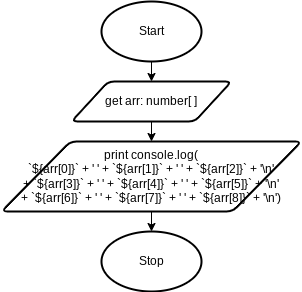

The diagram above was exported from draw.io. Its source (the exported page's mxGraphModel, read from the mxfile embedded in the PNG):
<mxGraphModel dx="1074" dy="709" grid="1" gridSize="10" guides="1" tooltips="1" connect="1" arrows="1" fold="1" page="1" pageScale="1" pageWidth="827" pageHeight="1169" math="0" shadow="0">
  <root>
    <mxCell id="0" />
    <mxCell id="1" parent="0" />
    <mxCell id="114" style="edgeStyle=none;html=1;exitX=0.5;exitY=1;exitDx=0;exitDy=0;exitPerimeter=0;entryX=0.5;entryY=0;entryDx=0;entryDy=0;" edge="1" parent="1" source="19" target="21">
      <mxGeometry relative="1" as="geometry" />
    </mxCell>
    <mxCell id="19" value="Start" style="strokeWidth=2;html=1;shape=mxgraph.flowchart.start_1;whiteSpace=wrap;" parent="1" vertex="1">
      <mxGeometry x="130" y="30" width="100" height="60" as="geometry" />
    </mxCell>
    <mxCell id="115" style="edgeStyle=none;html=1;exitX=0.5;exitY=1;exitDx=0;exitDy=0;entryX=0.5;entryY=0;entryDx=0;entryDy=0;" edge="1" parent="1" source="21" target="63">
      <mxGeometry relative="1" as="geometry" />
    </mxCell>
    <mxCell id="21" value="get arr: number[ ]" style="shape=parallelogram;html=1;strokeWidth=2;perimeter=parallelogramPerimeter;whiteSpace=wrap;rounded=1;arcSize=12;size=0.23;" parent="1" vertex="1">
      <mxGeometry x="100" y="110" width="160" height="40" as="geometry" />
    </mxCell>
    <mxCell id="22" value="Stop" style="strokeWidth=2;html=1;shape=mxgraph.flowchart.start_1;whiteSpace=wrap;" parent="1" vertex="1">
      <mxGeometry x="130" y="260" width="100" height="60" as="geometry" />
    </mxCell>
    <mxCell id="116" style="edgeStyle=none;html=1;exitX=0.5;exitY=1;exitDx=0;exitDy=0;entryX=0.5;entryY=0;entryDx=0;entryDy=0;entryPerimeter=0;" edge="1" parent="1" source="63" target="22">
      <mxGeometry relative="1" as="geometry" />
    </mxCell>
    <mxCell id="63" value="print&amp;nbsp;&lt;span&gt;console.log(&lt;br&gt;&lt;/span&gt;&lt;span&gt;`${arr[0]}` +&amp;nbsp;&lt;/span&gt;&lt;span&gt;' ' +&amp;nbsp;&lt;/span&gt;&lt;span&gt;`${arr[1]}` +&amp;nbsp;&lt;/span&gt;&lt;span&gt;' ' +&amp;nbsp;&lt;/span&gt;&lt;span&gt;`${arr[2]}` +&amp;nbsp;&lt;/span&gt;&lt;span&gt;'\n' +&amp;nbsp;&lt;/span&gt;&lt;span&gt;`${arr[3]}` +&amp;nbsp;&lt;/span&gt;&lt;span&gt;' ' +&amp;nbsp;&lt;/span&gt;&lt;span&gt;`${arr[4]}` +&amp;nbsp;&lt;/span&gt;&lt;span&gt;' ' +&amp;nbsp;&lt;/span&gt;&lt;span&gt;`${arr[5]}` +&amp;nbsp;&lt;/span&gt;&lt;span&gt;'\n' +&amp;nbsp;&lt;/span&gt;&lt;span&gt;`${arr[6]}` +&amp;nbsp;&lt;/span&gt;&lt;span&gt;' ' +&amp;nbsp;&lt;/span&gt;&lt;span&gt;`${arr[7]}` +&amp;nbsp;&lt;/span&gt;&lt;span&gt;' ' +&amp;nbsp;&lt;/span&gt;&lt;span&gt;`${arr[8]}` +&amp;nbsp;&lt;/span&gt;&lt;span&gt;'\n'&lt;/span&gt;&lt;span&gt;)&lt;/span&gt;&lt;span&gt;&lt;br&gt;&lt;/span&gt;" style="shape=parallelogram;html=1;strokeWidth=2;perimeter=parallelogramPerimeter;whiteSpace=wrap;rounded=1;arcSize=12;size=0.23;" parent="1" vertex="1">
      <mxGeometry x="30" y="170" width="300" height="70" as="geometry" />
    </mxCell>
  </root>
</mxGraphModel>